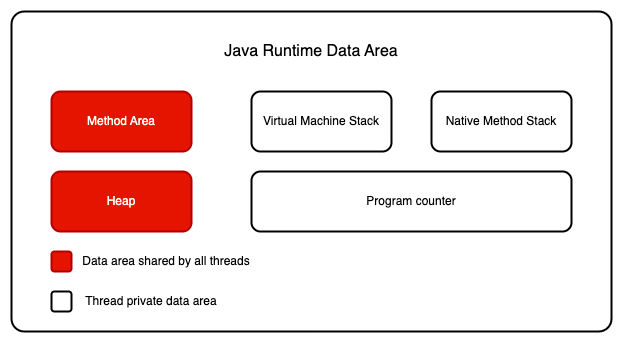

The diagram above was exported from draw.io. Its source (the exported page's mxGraphModel, read from the mxfile embedded in the PNG):
<mxGraphModel dx="1748" dy="1460" grid="1" gridSize="10" guides="1" tooltips="1" connect="1" arrows="1" fold="1" page="1" pageScale="1" pageWidth="1100" pageHeight="850" math="0" shadow="0">
  <root>
    <mxCell id="0" />
    <mxCell id="1" parent="0" />
    <mxCell id="oitrzbXxhj3u6LA_faUL-1" value="" style="rounded=1;whiteSpace=wrap;html=1;arcSize=4;strokeWidth=2;" vertex="1" parent="1">
      <mxGeometry x="120" y="200" width="600" height="320" as="geometry" />
    </mxCell>
    <mxCell id="oitrzbXxhj3u6LA_faUL-2" value="&lt;font style=&quot;font-size: 16px;&quot;&gt;Java Runtime Data Area&lt;/font&gt;" style="text;html=1;align=center;verticalAlign=middle;whiteSpace=wrap;rounded=0;" vertex="1" parent="1">
      <mxGeometry x="320" y="220" width="200" height="40" as="geometry" />
    </mxCell>
    <mxCell id="oitrzbXxhj3u6LA_faUL-3" value="Method Area" style="rounded=1;whiteSpace=wrap;html=1;fillColor=#e51400;fontColor=#ffffff;strokeColor=#B20000;strokeWidth=2;" vertex="1" parent="1">
      <mxGeometry x="160" y="280" width="140" height="60" as="geometry" />
    </mxCell>
    <mxCell id="oitrzbXxhj3u6LA_faUL-4" value="Heap" style="rounded=1;whiteSpace=wrap;html=1;fillColor=#e51400;fontColor=#ffffff;strokeColor=#B20000;strokeWidth=2;" vertex="1" parent="1">
      <mxGeometry x="160" y="360" width="140" height="60" as="geometry" />
    </mxCell>
    <mxCell id="oitrzbXxhj3u6LA_faUL-5" value="Virtual Machine Stack" style="rounded=1;whiteSpace=wrap;html=1;strokeWidth=2;" vertex="1" parent="1">
      <mxGeometry x="360" y="280" width="140" height="60" as="geometry" />
    </mxCell>
    <mxCell id="oitrzbXxhj3u6LA_faUL-6" value="Native Method Stack" style="rounded=1;whiteSpace=wrap;html=1;strokeWidth=2;" vertex="1" parent="1">
      <mxGeometry x="540" y="280" width="140" height="60" as="geometry" />
    </mxCell>
    <mxCell id="oitrzbXxhj3u6LA_faUL-7" value="Program counter" style="rounded=1;whiteSpace=wrap;html=1;strokeWidth=2;" vertex="1" parent="1">
      <mxGeometry x="360" y="360" width="320" height="60" as="geometry" />
    </mxCell>
    <mxCell id="oitrzbXxhj3u6LA_faUL-9" value="" style="rounded=1;whiteSpace=wrap;html=1;strokeWidth=2;" vertex="1" parent="1">
      <mxGeometry x="160" y="480" width="20" height="20" as="geometry" />
    </mxCell>
    <mxCell id="oitrzbXxhj3u6LA_faUL-11" value="" style="rounded=1;whiteSpace=wrap;html=1;fillColor=#e51400;fontColor=#ffffff;strokeColor=#B20000;strokeWidth=2;" vertex="1" parent="1">
      <mxGeometry x="160" y="440" width="20" height="20" as="geometry" />
    </mxCell>
    <mxCell id="oitrzbXxhj3u6LA_faUL-13" value="&lt;div&gt;Data area shared by all threads&lt;/div&gt;" style="text;html=1;align=center;verticalAlign=middle;whiteSpace=wrap;rounded=0;" vertex="1" parent="1">
      <mxGeometry x="190" y="440" width="170" height="20" as="geometry" />
    </mxCell>
    <mxCell id="oitrzbXxhj3u6LA_faUL-14" value="&lt;div&gt;Thread private data area&lt;/div&gt;" style="text;html=1;align=center;verticalAlign=middle;whiteSpace=wrap;rounded=0;" vertex="1" parent="1">
      <mxGeometry x="190" y="480" width="140" height="20" as="geometry" />
    </mxCell>
  </root>
</mxGraphModel>